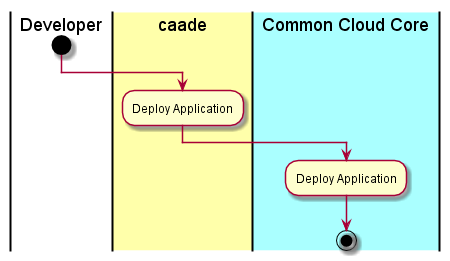

The diagram above was rendered by PlantUML. Its source (embedded in the PNG):
@startuml
|Developer|
start
|#ffffaa|caade|
:Deploy Application;
|#aaffff|Common Cloud Core|
:Deploy Application;
stop
@enduml